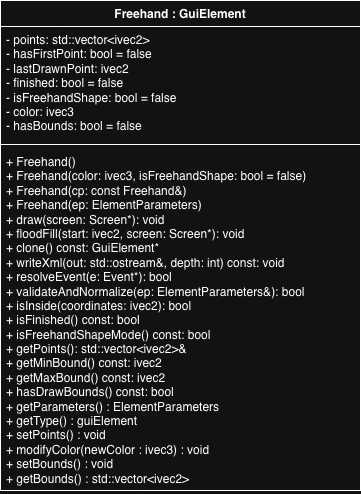

The diagram above was exported from draw.io. Its source (the exported page's mxGraphModel, read from the mxfile embedded in the PNG):
<mxGraphModel dx="1414" dy="796" grid="1" gridSize="10" guides="1" tooltips="1" connect="1" arrows="1" fold="1" page="1" pageScale="1" pageWidth="850" pageHeight="1100" math="0" shadow="0">
  <root>
    <mxCell id="0" />
    <mxCell id="1" parent="0" />
    <mxCell id="DY5fWFdgyPpNWYxi7eRd-1" parent="1" style="swimlane;fontStyle=1;align=center;verticalAlign=top;childLayout=stackLayout;horizontal=1;startSize=26;horizontalStack=0;resizeParent=1;resizeParentMax=0;resizeLast=0;collapsible=1;marginBottom=0;whiteSpace=wrap;html=1;" value="Freehand : GuiElement" vertex="1">
      <mxGeometry height="490" width="360" x="280" y="170" as="geometry" />
    </mxCell>
    <mxCell id="DY5fWFdgyPpNWYxi7eRd-2" parent="DY5fWFdgyPpNWYxi7eRd-1" style="text;strokeColor=none;fillColor=none;align=left;verticalAlign=top;spacingLeft=4;spacingRight=4;overflow=hidden;rotatable=0;points=[[0,0.5],[1,0.5]];portConstraint=eastwest;whiteSpace=wrap;html=1;" value="- points: std::vector&amp;lt;ivec2&amp;gt;&lt;div&gt;- hasFirstPoint: bool = false&lt;/div&gt;&lt;div&gt;- lastDrawnPoint: ivec2&lt;/div&gt;&lt;div&gt;- finished: bool = false&lt;/div&gt;&lt;div&gt;- isFreehandShape: bool = false&lt;/div&gt;&lt;div&gt;- color: ivec3&lt;/div&gt;&lt;div&gt;- hasBounds: bool = false&lt;/div&gt;" vertex="1">
      <mxGeometry height="114" width="360" y="26" as="geometry" />
    </mxCell>
    <mxCell id="DY5fWFdgyPpNWYxi7eRd-3" parent="DY5fWFdgyPpNWYxi7eRd-1" style="line;strokeWidth=1;fillColor=none;align=left;verticalAlign=middle;spacingTop=-1;spacingLeft=3;spacingRight=3;rotatable=0;labelPosition=right;points=[];portConstraint=eastwest;strokeColor=inherit;" value="" vertex="1">
      <mxGeometry height="8" width="360" y="140" as="geometry" />
    </mxCell>
    <mxCell id="DY5fWFdgyPpNWYxi7eRd-4" parent="DY5fWFdgyPpNWYxi7eRd-1" style="text;strokeColor=none;fillColor=none;align=left;verticalAlign=top;spacingLeft=4;spacingRight=4;overflow=hidden;rotatable=0;points=[[0,0.5],[1,0.5]];portConstraint=eastwest;whiteSpace=wrap;html=1;" value="+ Freehand()&lt;div&gt;+ Freehand(color: ivec3, isFreehandShape: bool = false)&lt;/div&gt;&lt;div&gt;+ Freehand(cp: const Freehand&amp;amp;)&lt;/div&gt;&lt;div&gt;+ Freehand(ep: ElementParameters)&lt;/div&gt;&lt;div&gt;+ draw(screen: Screen*): void&lt;/div&gt;&lt;div&gt;+ floodFill(start: ivec2, screen: Screen*): void&lt;/div&gt;&lt;div&gt;+ clone() const: GuiElement*&lt;/div&gt;&lt;div&gt;+ writeXml(out:&amp;nbsp;&lt;span style=&quot;background-color: transparent; color: light-dark(rgb(0, 0, 0), rgb(255, 255, 255));&quot;&gt;std::ostream&amp;amp;&lt;/span&gt;&lt;span style=&quot;background-color: transparent; color: light-dark(rgb(0, 0, 0), rgb(255, 255, 255));&quot;&gt;, depth: int) const: void&lt;/span&gt;&lt;/div&gt;&lt;div&gt;+ resolveEvent(e: Event*): bool&lt;/div&gt;&lt;div&gt;+ validateAndNormalize(ep:&amp;nbsp;&lt;span style=&quot;background-color: transparent; color: light-dark(rgb(0, 0, 0), rgb(255, 255, 255));&quot;&gt;ElementParameters&amp;amp;&lt;/span&gt;&lt;span style=&quot;background-color: transparent; color: light-dark(rgb(0, 0, 0), rgb(255, 255, 255));&quot;&gt;): bool&lt;/span&gt;&lt;/div&gt;&lt;div&gt;+ isInside(coordinates: ivec2): bool&lt;/div&gt;&lt;div&gt;+ isFinished() const: bool&lt;/div&gt;&lt;div&gt;+ isFreehandShapeMode() const: bool&lt;/div&gt;&lt;div&gt;+ getPoints(): std::vector&amp;lt;ivec2&amp;gt;&amp;amp;&lt;/div&gt;&lt;div&gt;+ getMinBound() const: ivec2&lt;/div&gt;&lt;div&gt;+ getMaxBound() const: ivec2&lt;/div&gt;&lt;div&gt;+ hasDrawBounds() const: bool&lt;/div&gt;&lt;div&gt;+ getParameters() : ElementParameters&lt;/div&gt;&lt;div&gt;+ getType() : guiElement&lt;/div&gt;&lt;div&gt;+ setPoints() : void&lt;/div&gt;&lt;div&gt;&lt;div&gt;+ modifyColor(newColor : ivec3) : void&lt;/div&gt;&lt;div&gt;+ setBounds() : void&lt;/div&gt;&lt;div&gt;+ getBounds() : std::vector&amp;lt;ivec2&amp;gt;&lt;/div&gt;&lt;/div&gt;" vertex="1">
      <mxGeometry height="342" width="360" y="148" as="geometry" />
    </mxCell>
  </root>
</mxGraphModel>